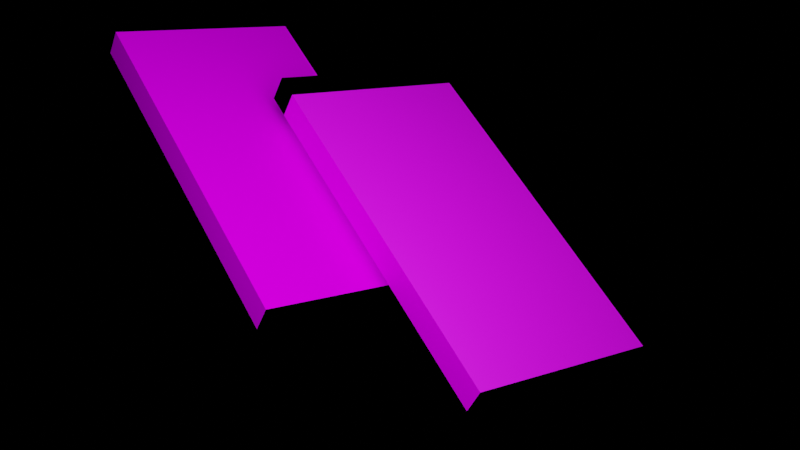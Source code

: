 # Source: 3d.blend  (saved by Blender 2.82.7; exported with 4.5.12 LTS)
import bpy
from mathutils import Matrix  # noqa: F401  (used for matrix-valued properties, if any)

bpy.ops.wm.read_factory_settings(use_empty=True)
scene = bpy.context.scene
scene.name = 'Scene'

# ---- collections
col_collection = bpy.data.collections.new('Collection'); scene.collection.children.link(col_collection)

# ---- images (referenced by path relative to the original .blend; pixels are not part of the script)
import os
ASSET_DIR = os.environ.get("B2B_ASSET_DIR", "")  # directory of the original .blend (textures are referenced by path, not embedded)
HERE = os.path.dirname(os.path.abspath(__file__))  # packed textures are extracted next to this script under _unpacked/

def load_image(name, relpath, width, height, colorspace="sRGB"):
    """Load a texture the original file referenced (path relative to the .blend, or extracted next to this script)."""
    p = next((c for c in (os.path.join(HERE, relpath), os.path.join(ASSET_DIR, relpath)) if relpath and os.path.exists(c)), "")
    if p:
        img = bpy.data.images.load(p, check_existing=True)
        img.name = name
    else:  # same state as the original file: an image datablock whose file is absent (Cycles renders it pink)
        img = bpy.data.images.new(name, width, height)
        img.source = "FILE"
        img.filepath = "//" + (relpath or name)
    img.colorspace_settings.name = colorspace
    return img
img_3_png_001 = load_image('3.png.001', 'original/3.png', 1024, 1024, 'sRGB')
img_4_png = load_image('4.png', '4.png', 1024, 1024, 'sRGB')
img_1_png = load_image('1.png', '1.png', 1024, 1024, 'sRGB')
img_3_png = load_image('3.png', '3.png', 1024, 1024, 'sRGB')
img_1_png_001 = load_image('1.png.001', 'original/1.png', 1024, 1024, 'sRGB')

# ---- materials (node trees are filled in below, after node groups)
mat_material = bpy.data.materials.new('Material')
mat_material.alpha_threshold = 0.0
mat_material.use_transparent_shadow = False
mat_material.line_color = (0.0, 0.0, 0.0, 1.0)
mat_material_001 = bpy.data.materials.new('Material.001')
mat_material_001.use_transparent_shadow = False
mat_material_006 = bpy.data.materials.new('Material.006')
mat_material_006.use_transparent_shadow = False
mat_material_003 = bpy.data.materials.new('Material.003')
mat_material_003.alpha_threshold = 0.0
mat_material_003.use_transparent_shadow = False
mat_material_003.line_color = (0.0, 0.0, 0.0, 1.0)
mat_material_002 = bpy.data.materials.new('Material.002')
mat_material_002.use_transparent_shadow = False
mat_material_004 = bpy.data.materials.new('Material.004')
mat_material_004.use_transparent_shadow = False
mat_material_005 = bpy.data.materials.new('Material.005')
mat_material_005.use_transparent_shadow = False
mat_material_009 = bpy.data.materials.new('Material.009')
mat_material_009.use_transparent_shadow = False
mat_material_008 = bpy.data.materials.new('Material.008')
mat_material_008.use_transparent_shadow = False

# ---- material node trees
mat_material.use_nodes = True; mat_material.node_tree.nodes.clear()
_N = mat_material.node_tree.nodes; _L = mat_material.node_tree.links
n0 = _N.new('ShaderNodeOutputMaterial'); n0.name = 'Material Output'; n0.location = (300, 300)
n1 = _N.new('ShaderNodeBsdfPrincipled'); n1.name = 'Principled BSDF'; n1.location = (10, 300)
n1.distribution = 'GGX'
n1.subsurface_method = 'BURLEY'
n1.inputs[1].default_value = 0.125
n1.inputs[2].default_value = 0.4
n1.inputs[3].default_value = 1.45
n1.inputs[13].default_value = 0.0
n1.inputs[27].default_value = (0.0, 0.0, 0.0, 1.0)
n1.inputs[28].default_value = 1.0
n2 = _N.new('ShaderNodeTexImage'); n2.name = 'Image Texture'; n2.location = (-280, 280)
n2.image = img_3_png_001
_L.new(n1.outputs[0], n0.inputs[0])
_L.new(n2.outputs[0], n1.inputs[0])
n0.is_active_output = True
mat_material_001.use_nodes = True; mat_material_001.node_tree.nodes.clear()
_N = mat_material_001.node_tree.nodes; _L = mat_material_001.node_tree.links
n0 = _N.new('ShaderNodeOutputMaterial'); n0.name = 'Material Output'; n0.location = (300, 300)
n1 = _N.new('ShaderNodeBsdfPrincipled'); n1.name = 'Principled BSDF'; n1.location = (10, 300)
n1.distribution = 'GGX'
n1.subsurface_method = 'BURLEY'
n1.inputs[0].default_value = (0.0, 0.0, 0.0, 1.0)
n1.inputs[3].default_value = 1.45
n1.inputs[13].default_value = 0.0
n1.inputs[27].default_value = (0.0, 0.0, 0.0, 1.0)
n1.inputs[28].default_value = 1.0
_L.new(n1.outputs[0], n0.inputs[0])
n0.is_active_output = True
mat_material_006.use_nodes = True; mat_material_006.node_tree.nodes.clear()
_N = mat_material_006.node_tree.nodes; _L = mat_material_006.node_tree.links
n0 = _N.new('ShaderNodeOutputMaterial'); n0.name = 'Material Output'; n0.location = (300, 300)
n1 = _N.new('ShaderNodeBsdfPrincipled'); n1.name = 'Principled BSDF'; n1.location = (10, 300)
n1.distribution = 'GGX'
n1.subsurface_method = 'BURLEY'
n1.inputs[1].default_value = 0.125
n1.inputs[3].default_value = 1.45
n1.inputs[13].default_value = 0.0
n1.inputs[27].default_value = (0.0, 0.0, 0.0, 1.0)
n1.inputs[28].default_value = 1.0
n2 = _N.new('ShaderNodeTexImage'); n2.name = 'Image Texture'; n2.location = (-280, 280)
n2.image = img_4_png
_L.new(n1.outputs[0], n0.inputs[0])
_L.new(n2.outputs[0], n1.inputs[0])
n0.is_active_output = True
mat_material_003.use_nodes = True; mat_material_003.node_tree.nodes.clear()
_N = mat_material_003.node_tree.nodes; _L = mat_material_003.node_tree.links
n0 = _N.new('ShaderNodeOutputMaterial'); n0.name = 'Material Output'; n0.location = (300, 300)
n1 = _N.new('ShaderNodeBsdfPrincipled'); n1.name = 'Principled BSDF'; n1.location = (10, 300)
n1.distribution = 'GGX'
n1.subsurface_method = 'BURLEY'
n1.inputs[2].default_value = 0.4
n1.inputs[3].default_value = 1.45
n1.inputs[27].default_value = (0.0, 0.0, 0.0, 1.0)
n1.inputs[28].default_value = 1.0
n2 = _N.new('ShaderNodeTexImage'); n2.name = 'Image Texture'; n2.location = (-280, 280)
n2.image = img_1_png
_L.new(n1.outputs[0], n0.inputs[0])
_L.new(n2.outputs[0], n1.inputs[0])
n0.is_active_output = True
mat_material_002.use_nodes = True; mat_material_002.node_tree.nodes.clear()
_N = mat_material_002.node_tree.nodes; _L = mat_material_002.node_tree.links
n0 = _N.new('ShaderNodeOutputMaterial'); n0.name = 'Material Output'; n0.location = (300, 300)
n1 = _N.new('ShaderNodeBsdfPrincipled'); n1.name = 'Principled BSDF'; n1.location = (10, 300)
n1.distribution = 'GGX'
n1.subsurface_method = 'BURLEY'
n1.inputs[0].default_value = (0.0, 0.0, 0.0, 1.0)
n1.inputs[3].default_value = 1.45
n1.inputs[13].default_value = 0.0
n1.inputs[27].default_value = (0.0, 0.0, 0.0, 1.0)
n1.inputs[28].default_value = 1.0
_L.new(n1.outputs[0], n0.inputs[0])
n0.is_active_output = True
mat_material_004.use_nodes = True; mat_material_004.node_tree.nodes.clear()
_N = mat_material_004.node_tree.nodes; _L = mat_material_004.node_tree.links
n0 = _N.new('ShaderNodeOutputMaterial'); n0.name = 'Material Output'; n0.location = (300, 300)
n1 = _N.new('ShaderNodeBsdfPrincipled'); n1.name = 'Principled BSDF'; n1.location = (10, 300)
n1.distribution = 'GGX'
n1.subsurface_method = 'BURLEY'
n1.inputs[1].default_value = 0.125
n1.inputs[3].default_value = 1.45
n1.inputs[13].default_value = 0.0
n1.inputs[27].default_value = (0.0, 0.0, 0.0, 1.0)
n1.inputs[28].default_value = 1.0
n2 = _N.new('ShaderNodeTexImage'); n2.name = 'Image Texture'; n2.location = (-280, 280)
n2.image = img_3_png
_L.new(n1.outputs[0], n0.inputs[0])
_L.new(n2.outputs[0], n1.inputs[0])
n0.is_active_output = True
mat_material_005.use_nodes = True; mat_material_005.node_tree.nodes.clear()
_N = mat_material_005.node_tree.nodes; _L = mat_material_005.node_tree.links
n0 = _N.new('ShaderNodeOutputMaterial'); n0.name = 'Material Output'; n0.location = (300, 300)
n1 = _N.new('ShaderNodeBsdfPrincipled'); n1.name = 'Principled BSDF'; n1.location = (10, 300)
n1.distribution = 'GGX'
n1.subsurface_method = 'BURLEY'
n1.inputs[1].default_value = 0.125
n1.inputs[3].default_value = 1.45
n1.inputs[13].default_value = 0.0
n1.inputs[27].default_value = (0.0, 0.0, 0.0, 1.0)
n1.inputs[28].default_value = 1.0
n2 = _N.new('ShaderNodeTexImage'); n2.name = 'Image Texture'; n2.location = (-280, 280)
n2.image = img_4_png
_L.new(n1.outputs[0], n0.inputs[0])
_L.new(n2.outputs[0], n1.inputs[0])
n0.is_active_output = True
mat_material_009.use_nodes = True; mat_material_009.node_tree.nodes.clear()
_N = mat_material_009.node_tree.nodes; _L = mat_material_009.node_tree.links
n0 = _N.new('ShaderNodeOutputMaterial'); n0.name = 'Material Output'; n0.location = (300, 300)
n1 = _N.new('ShaderNodeBsdfPrincipled'); n1.name = 'Principled BSDF'; n1.location = (10, 300)
n1.distribution = 'GGX'
n1.subsurface_method = 'BURLEY'
n1.inputs[3].default_value = 1.45
n1.inputs[27].default_value = (0.0, 0.0, 0.0, 1.0)
n1.inputs[28].default_value = 1.0
n2 = _N.new('ShaderNodeTexImage'); n2.name = 'Image Texture'; n2.location = (-280, 280)
n2.image = img_1_png_001
_L.new(n1.outputs[0], n0.inputs[0])
_L.new(n2.outputs[0], n1.inputs[0])
n0.is_active_output = True
mat_material_008.use_nodes = True; mat_material_008.node_tree.nodes.clear()
_N = mat_material_008.node_tree.nodes; _L = mat_material_008.node_tree.links
n0 = _N.new('ShaderNodeOutputMaterial'); n0.name = 'Material Output'; n0.location = (300, 300)
n1 = _N.new('ShaderNodeBsdfPrincipled'); n1.name = 'Principled BSDF'; n1.location = (10, 300)
n1.distribution = 'GGX'
n1.subsurface_method = 'BURLEY'
n1.inputs[0].default_value = (0.0, 0.0, 0.0, 1.0)
n1.inputs[3].default_value = 1.45
n1.inputs[13].default_value = 0.0
n1.inputs[27].default_value = (0.0, 0.0, 0.0, 1.0)
n1.inputs[28].default_value = 1.0
_L.new(n1.outputs[0], n0.inputs[0])
n0.is_active_output = True

# ---- cameras
cam_camera = bpy.data.cameras.new('Camera')
cam_camera.clip_end = 100.0
cam_camera.lens = 51.05
cam_camera.ortho_scale = 7.314

# ---- lights
light_light = bpy.data.lights.new('Light', 'POINT')
light_light.color = (0.7231, 0.8236, 1.0)
light_light.transmission_factor = 0.0
light_light.energy = 6000.0
light_light.shadow_soft_size = 6.49
light_light.shadow_maximum_resolution = 0.006
light_light.use_absolute_resolution = True

# ---- meshes
me_cube = bpy.data.meshes.new('Cube')
me_cube.from_pydata([(1.0, 1.0, 1.0), (1.0, 1.0, -1.0), (1.0, -1.0, 1.0), (1.0, -1.0, -1.0), (-1.0, 1.0, 1.0), (-1.0, 1.0, -1.0), (-1.0, -1.0, 1.0), (-1.0, -1.0, -1.0)], [], [(0, 4, 6, 2), (3, 2, 6, 7), (7, 6, 4, 5), (5, 1, 3, 7), (1, 0, 2, 3), (5, 4, 0, 1)])
me_cube.polygons.foreach_set('material_index', [0, 1, 1, 0, 2, 1])
_uv = me_cube.uv_layers.new(name='UVMap')
_uv.uv.foreach_set('vector', [-0.006777, 0.001476, 1.001, 0.0009251, 0.9994, 1.001, -0.001667, 1.0, 0.375, 0.75, 0.625, 0.75, 0.625, 1.0, 0.375, 1.0, 0.375, 0.0, 0.625, 0.0, 0.625, 0.25, 0.375, 0.25, 0.125, 0.5, 0.375, 0.5, 0.375, 0.75, 0.125, 0.75, -0.002778, 0.005, 1.007, 0.001781, 1.007, 0.9982, -0.002778, 0.9975, 0.375, 0.25, 0.625, 0.25, 0.625, 0.5, 0.375, 0.5])
me_cube.materials.append(mat_material)
me_cube.materials.append(mat_material_001)
me_cube.materials.append(mat_material_006)
me_cube.materials.append(None)
me_cube.use_remesh_preserve_volume = False
me_cube.use_remesh_preserve_attributes = False
me_cube.use_mirror_vertex_groups = False
me_cube.update()
me_cube_001 = bpy.data.meshes.new('Cube.001')
me_cube_001.from_pydata([(1.0, 1.0, 1.0), (1.0, 1.0, -1.0), (1.0, -1.0, 1.0), (1.0, -1.0, -1.0), (-1.0, 1.0, 1.0), (-1.0, 1.0, -1.0), (-1.0, -1.0, 1.0), (-1.0, -1.0, -1.0)], [], [(0, 4, 6, 2), (3, 2, 6, 7), (7, 6, 4, 5), (5, 1, 3, 7), (1, 0, 2, 3), (5, 4, 0, 1)])
me_cube_001.polygons.foreach_set('material_index', [4, 1, 1, 0, 3, 1])
_uv = me_cube_001.uv_layers.new(name='UVMap')
_uv.uv.foreach_set('vector', [-0.006777, 0.001476, 1.001, 0.0009251, 0.9994, 1.001, -0.001667, 1.0, 0.375, 0.75, 0.625, 0.75, 0.625, 1.0, 0.375, 1.0, 0.375, 0.0, 0.625, 0.0, 0.625, 0.25, 0.375, 0.25, 0.125, 0.5, 0.375, 0.5, 0.375, 0.75, 0.125, 0.75, 0.003793, 0.00424, 0.9901, 0.003284, 0.9983, 0.995, 0.001667, 0.995, 0.375, 0.25, 0.625, 0.25, 0.625, 0.5, 0.375, 0.5])
me_cube_001.materials.append(mat_material_003)
me_cube_001.materials.append(mat_material_002)
me_cube_001.materials.append(mat_material_004)
me_cube_001.materials.append(mat_material_005)
me_cube_001.materials.append(mat_material_009)
me_cube_001.use_remesh_preserve_volume = False
me_cube_001.use_remesh_preserve_attributes = False
me_cube_001.use_mirror_vertex_groups = False
me_cube_001.update()
me_cube_002 = bpy.data.meshes.new('Cube.002')
me_cube_002.from_pydata([(-1.0, -1.0, -1.0), (-1.0, -1.0, 1.0), (-1.0, 1.0, -1.0), (-1.0, 1.0, 1.0), (1.0, -1.0, -1.0), (1.0, -1.0, 1.0), (1.0, 1.0, -1.0), (1.0, 1.0, 1.0)], [], [(0, 1, 3, 2), (2, 3, 7, 6), (6, 7, 5, 4), (4, 5, 1, 0), (2, 6, 4, 0), (7, 3, 1, 5)])
_uv = me_cube_002.uv_layers.new(name='UVMap')
_uv.uv.foreach_set('vector', [0.375, 0.0, 0.625, 0.0, 0.625, 0.25, 0.375, 0.25, 0.375, 0.25, 0.625, 0.25, 0.625, 0.5, 0.375, 0.5, 0.375, 0.5, 0.625, 0.5, 0.625, 0.75, 0.375, 0.75, 0.375, 0.75, 0.625, 0.75, 0.625, 1.0, 0.375, 1.0, 0.125, 0.5, 0.375, 0.5, 0.375, 0.75, 0.125, 0.75, 0.625, 0.5, 0.875, 0.5, 0.875, 0.75, 0.625, 0.75])
me_cube_002.materials.append(mat_material_002)
me_cube_002.use_remesh_fix_poles = True
me_cube_002.use_remesh_preserve_attributes = False
me_cube_002.use_mirror_vertex_groups = False
me_cube_002.update()
me_cube_003 = bpy.data.meshes.new('Cube.003')
me_cube_003.from_pydata([(-1.0, -1.0, -1.0), (-1.0, -1.0, 1.0), (-1.0, 1.0, -1.0), (-1.0, 1.0, 1.0), (1.0, -1.0, -1.0), (1.0, -1.0, 1.0), (1.0, 1.0, -1.0), (1.0, 1.0, 1.0)], [], [(0, 1, 3, 2), (2, 3, 7, 6), (6, 7, 5, 4), (4, 5, 1, 0), (2, 6, 4, 0), (7, 3, 1, 5)])
_uv = me_cube_003.uv_layers.new(name='UVMap')
_uv.uv.foreach_set('vector', [0.375, 0.0, 0.625, 0.0, 0.625, 0.25, 0.375, 0.25, 0.375, 0.25, 0.625, 0.25, 0.625, 0.5, 0.375, 0.5, 0.375, 0.5, 0.625, 0.5, 0.625, 0.75, 0.375, 0.75, 0.375, 0.75, 0.625, 0.75, 0.625, 1.0, 0.375, 1.0, 0.125, 0.5, 0.375, 0.5, 0.375, 0.75, 0.125, 0.75, 0.625, 0.5, 0.875, 0.5, 0.875, 0.75, 0.625, 0.75])
me_cube_003.materials.append(mat_material_008)
me_cube_003.use_remesh_fix_poles = True
me_cube_003.use_remesh_preserve_attributes = False
me_cube_003.use_mirror_vertex_groups = False
me_cube_003.update()

# ---- objects
ob_cube = bpy.data.objects.new('Cube', me_cube)
ob_light = bpy.data.objects.new('Light', light_light)
ob_camera = bpy.data.objects.new('Camera', cam_camera)
ob_cube_001 = bpy.data.objects.new('Cube.001', me_cube_001)
ob_cube_002 = bpy.data.objects.new('Cube.002', me_cube_002)
ob_cube_003 = bpy.data.objects.new('Cube.003', me_cube_003)

# ---- transforms, parenting, visibility, modifiers, constraints
ob_cube.location = (0.0, 0.0, 0.0)
ob_cube.scale = (1.8, 3.3, 0.25)
ob_cube.lock_rotations_4d = False
ob_cube.empty_display_type = 'ARROWS'
ob_cube.lineart.crease_threshold = 0.0
ob_light.location = (3.224, 3.553, 7.19)
ob_light.rotation_euler = (0.6503, 0.05522, 1.866)
ob_light.lock_rotations_4d = False
ob_light.empty_display_type = 'ARROWS'
ob_light.color = (0.0, 0.0, 0.0, 0.0)
ob_light.lineart.crease_threshold = 0.0
ob_camera.location = (10.18, 11.88, 13.3)
ob_camera.rotation_euler = (0.7976, -0.371, 2.608)
ob_camera.lock_rotations_4d = False
ob_camera.empty_display_type = 'ARROWS'
ob_camera.color = (0.0, 0.0, 0.0, 0.0)
ob_camera.display_type = 'WIRE'
ob_camera.lineart.crease_threshold = 0.0
ob_cube_001.location = (-2.157, 2.7, 0.7355)
ob_cube_001.scale = (1.8, 3.3, 0.25)
ob_cube_001.lock_rotations_4d = False
ob_cube_001.empty_display_type = 'ARROWS'
ob_cube_001.lineart.crease_threshold = 0.0
ob_cube_002.location = (-2.15, -0.81, 0.75)
ob_cube_002.scale = (1.8, 0.22, 0.25)
ob_cube_002.lineart.crease_threshold = 0.0
ob_cube_003.location = (0.0, -3.52, 0.0)
ob_cube_003.scale = (1.8, 0.22, 0.25)
ob_cube_003.lineart.crease_threshold = 0.0

# ---- collection membership
col_collection.objects.link(ob_cube)
col_collection.objects.link(ob_light)
col_collection.objects.link(ob_camera)
col_collection.objects.link(ob_cube_001)
col_collection.objects.link(ob_cube_002)
col_collection.objects.link(ob_cube_003)

# ---- scene / render settings (as saved in the file)
scene.camera = ob_camera
scene.frame_start = 1; scene.frame_end = 250; scene.frame_set(1)
scene.render.engine = 'BLENDER_EEVEE_NEXT'
scene.render.film_transparent = True
scene.cycles.use_denoising = False
scene.cycles.samples = 128
scene.cycles.sampling_pattern = 'TABULATED_SOBOL'
scene.cycles.use_adaptive_sampling = False
scene.cycles.use_light_tree = False
scene.eevee.gi_diffuse_bounces = 5
scene.view_settings.view_transform = 'Filmic'
bpy.context.view_layer.update()

